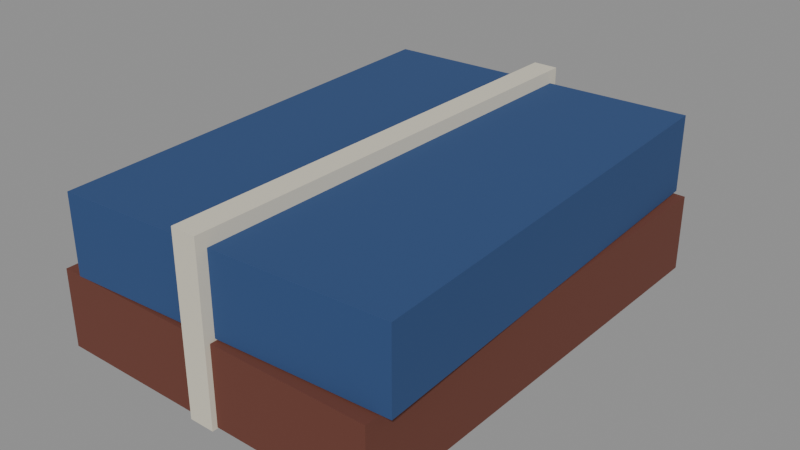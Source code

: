# Source: good-books.blend  (saved by Blender 5.3.31; exported with 4.5.12 LTS)
import bpy
from mathutils import Matrix  # noqa: F401  (used for matrix-valued properties, if any)

bpy.ops.wm.read_factory_settings(use_empty=True)
scene = bpy.context.scene
scene.name = 'Scene'

# ---- materials (node trees are filled in below, after node groups)
mat_6a3a2e = bpy.data.materials.new('#6a3a2e')
mat_6a3a2e.use_backface_culling = True
mat_6a3a2e.diffuse_color = (0.1441, 0.04231, 0.02732, 1.0)
mat_2c4a7a = bpy.data.materials.new('#2c4a7a')
mat_2c4a7a.use_backface_culling = True
mat_2c4a7a.diffuse_color = (0.02519, 0.06848, 0.1946, 1.0)
mat_e8e0d0 = bpy.data.materials.new('#e8e0d0')
mat_e8e0d0.use_backface_culling = True
mat_e8e0d0.diffuse_color = (0.807, 0.7454, 0.6308, 1.0)
mat_d8d2c0 = bpy.data.materials.new('#d8d2c0')
mat_d8d2c0.use_backface_culling = True
mat_d8d2c0.diffuse_color = (0.6867, 0.6445, 0.5271, 1.0)

# ---- material node trees
mat_6a3a2e.use_nodes = True; mat_6a3a2e.node_tree.nodes.clear()
_N = mat_6a3a2e.node_tree.nodes; _L = mat_6a3a2e.node_tree.links
n0 = _N.new('ShaderNodeBsdfPrincipled'); n0.name = 'Principled BSDF'; n0.location = (-200, 100)
n0.inputs[0].default_value = (0.1441, 0.04231, 0.02732, 1.0)
n0.inputs[2].default_value = 0.9
n0.inputs[10].default_value = 0.005
n1 = _N.new('ShaderNodeOutputMaterial'); n1.name = 'Material Output'; n1.location = (200, 100)
_L.new(n0.outputs[0], n1.inputs[0])
n1.is_active_output = True
mat_2c4a7a.use_nodes = True; mat_2c4a7a.node_tree.nodes.clear()
_N = mat_2c4a7a.node_tree.nodes; _L = mat_2c4a7a.node_tree.links
n0 = _N.new('ShaderNodeBsdfPrincipled'); n0.name = 'Principled BSDF'; n0.location = (-200, 100)
n0.inputs[0].default_value = (0.02519, 0.06848, 0.1946, 1.0)
n0.inputs[2].default_value = 0.9
n0.inputs[10].default_value = 0.005
n1 = _N.new('ShaderNodeOutputMaterial'); n1.name = 'Material Output'; n1.location = (200, 100)
_L.new(n0.outputs[0], n1.inputs[0])
n1.is_active_output = True
mat_e8e0d0.use_nodes = True; mat_e8e0d0.node_tree.nodes.clear()
_N = mat_e8e0d0.node_tree.nodes; _L = mat_e8e0d0.node_tree.links
n0 = _N.new('ShaderNodeBsdfPrincipled'); n0.name = 'Principled BSDF'; n0.location = (-200, 100)
n0.inputs[0].default_value = (0.807, 0.7454, 0.6308, 1.0)
n0.inputs[2].default_value = 0.9
n0.inputs[10].default_value = 0.005
n1 = _N.new('ShaderNodeOutputMaterial'); n1.name = 'Material Output'; n1.location = (200, 100)
_L.new(n0.outputs[0], n1.inputs[0])
n1.is_active_output = True
mat_d8d2c0.use_nodes = True; mat_d8d2c0.node_tree.nodes.clear()
_N = mat_d8d2c0.node_tree.nodes; _L = mat_d8d2c0.node_tree.links
n0 = _N.new('ShaderNodeBsdfPrincipled'); n0.name = 'Principled BSDF'; n0.location = (-200, 100)
n0.inputs[0].default_value = (0.6867, 0.6445, 0.5271, 1.0)
n0.inputs[2].default_value = 0.9
n0.inputs[10].default_value = 0.005
n1 = _N.new('ShaderNodeOutputMaterial'); n1.name = 'Material Output'; n1.location = (200, 100)
_L.new(n0.outputs[0], n1.inputs[0])
n1.is_active_output = True

# ---- meshes
me_6a3a2e = bpy.data.meshes.new('#6a3a2e')
me_6a3a2e.from_pydata([(-0.08, 0.11, 0.0005), (-0.08, -0.11, 0.0005), (-0.08, 0.11, 0.0375), (-0.08, -0.11, 0.0375), (0.08, 0.11, 0.0005), (0.08, -0.11, 0.0005), (0.08, 0.11, 0.0375), (0.08, -0.11, 0.0375)], [], [(0, 1, 3, 2), (2, 3, 7, 6), (6, 7, 5, 4), (4, 5, 1, 0), (2, 6, 4, 0), (7, 3, 1, 5)])
me_6a3a2e.materials.append(mat_6a3a2e)
me_6a3a2e.update()
me_2c4a7a = bpy.data.meshes.new('#2c4a7a')
me_2c4a7a.from_pydata([(-0.07978, 0.1035, 0.0385), (-0.06903, -0.1112, 0.0385), (-0.07978, 0.1035, 0.0755), (-0.06903, -0.1112, 0.0755), (0.07503, 0.1112, 0.0385), (0.08578, -0.1035, 0.0385), (0.07503, 0.1112, 0.0755), (0.08578, -0.1035, 0.0755)], [], [(0, 1, 3, 2), (2, 3, 7, 6), (6, 7, 5, 4), (4, 5, 1, 0), (2, 6, 4, 0), (7, 3, 1, 5)])
me_2c4a7a.materials.append(mat_2c4a7a)
me_2c4a7a.update()
me_e8e0d0_noshadow = bpy.data.meshes.new('#e8e0d0_noshadow')
me_e8e0d0_noshadow.from_pydata([(-0.071, 0.102, 0.004), (-0.071, -0.108, 0.004), (-0.071, 0.102, 0.034), (-0.071, -0.108, 0.034), (0.079, 0.102, 0.004), (0.079, -0.108, 0.004), (0.079, 0.102, 0.034), (0.079, -0.108, 0.034)], [], [(0, 1, 3, 2), (2, 3, 7, 6), (6, 7, 5, 4), (4, 5, 1, 0), (2, 6, 4, 0), (7, 3, 1, 5)])
me_e8e0d0_noshadow.materials.append(mat_e8e0d0)
me_e8e0d0_noshadow.update()
me_d8d2c0_noshadow = bpy.data.meshes.new('#d8d2c0_noshadow')
me_d8d2c0_noshadow.from_pydata([(-0.006, 0.1125, 0.0), (-0.006, -0.1125, 0.0), (-0.006, 0.1125, 0.082), (-0.006, -0.1125, 0.082), (0.006, 0.1125, 0.0), (0.006, -0.1125, 0.0), (0.006, 0.1125, 0.082), (0.006, -0.1125, 0.082)], [], [(0, 1, 3, 2), (2, 3, 7, 6), (6, 7, 5, 4), (4, 5, 1, 0), (2, 6, 4, 0), (7, 3, 1, 5)])
me_d8d2c0_noshadow.materials.append(mat_d8d2c0)
me_d8d2c0_noshadow.update()

# ---- objects
ob_6a3a2e = bpy.data.objects.new('#6a3a2e', me_6a3a2e)
ob_2c4a7a = bpy.data.objects.new('#2c4a7a', me_2c4a7a)
ob_e8e0d0_noshadow = bpy.data.objects.new('#e8e0d0_noshadow', me_e8e0d0_noshadow)
ob_d8d2c0_noshadow = bpy.data.objects.new('#d8d2c0_noshadow', me_d8d2c0_noshadow)

# ---- transforms, parenting, visibility, modifiers, constraints
ob_6a3a2e.location = (0.0, 0.0, 0.0)
ob_2c4a7a.location = (0.0, 0.0, 0.0)
ob_e8e0d0_noshadow.location = (0.0, 0.0, 0.0)
ob_d8d2c0_noshadow.location = (0.0, 0.0, 0.0)

# ---- collection membership
scene.collection.objects.link(ob_6a3a2e)
scene.collection.objects.link(ob_2c4a7a)
scene.collection.objects.link(ob_e8e0d0_noshadow)
scene.collection.objects.link(ob_d8d2c0_noshadow)

# ---- scene / render settings (as saved in the file)
scene.frame_start = 1; scene.frame_end = 250; scene.frame_set(1)
scene.render.engine = 'BLENDER_EEVEE_NEXT'
scene.render.bake_bias = 0.0
scene.render.bake_samples = 0
scene.render.compositor_device = 'GPU'
scene.eevee.use_volume_custom_range = False
scene.eevee.fast_gi_thickness_near = 0.1
scene.eevee.fast_gi_thickness_far = 0.0
scene.eevee.ray_tracing_options.screen_trace_thickness = 0.1
bpy.context.view_layer.update()

# ---- added for rendering (the .blend has no active camera and no usable light): camera, sun + grey world if the file has none
cam_auto = bpy.data.cameras.new('AutoCamera')
cam_auto.lens = 50.0
cam_auto.sensor_width = 36.0
cam_auto.clip_end = 1000.0
ob_auto_camera = bpy.data.objects.new('AutoCamera', cam_auto)
scene.collection.objects.link(ob_auto_camera)
ob_auto_camera.location = (0.272366, -0.323374, 0.256583)
ob_auto_camera.rotation_euler = (1.09748, -7.21219e-08, 0.694738)
scene.camera = ob_auto_camera
light_auto_sun = bpy.data.lights.new('AutoSun', 'SUN')
light_auto_sun.energy = 3.0
light_auto_sun.angle = 0.0523599
ob_auto_sun = bpy.data.objects.new('AutoSun', light_auto_sun)
scene.collection.objects.link(ob_auto_sun)
ob_auto_sun.rotation_euler = (0.872665, 0.174533, 0.523599)
if scene.world is None:
    world_auto = bpy.data.worlds.new('AutoWorld')
    world_auto.color = (0.3, 0.3, 0.3)
    scene.world = world_auto
bpy.context.view_layer.update()

